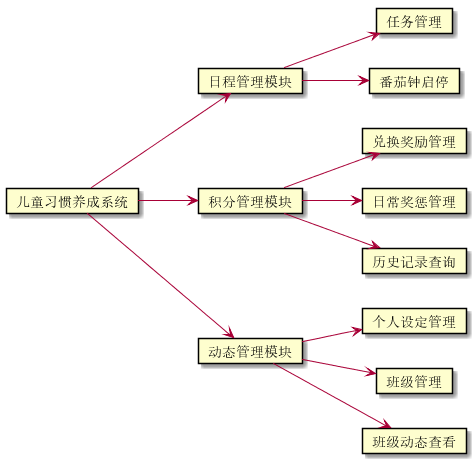

The diagram above was rendered by PlantUML. Its source (embedded in the PNG):
@startuml chap4-modules

left to right direction

card 儿童习惯养成系统 as sys

card 日程管理模块 as sub1
card 积分管理模块 as sub2
card 动态管理模块 as sub3

sys --> sub1
sys --> sub2
sys --> sub3

card 任务管理 as task
card 番茄钟启停 as clock

sub1 --> task
sub1 --> clock

card 兑换奖励管理 as reward
card 日常奖惩管理 as daily
card 历史记录查询 as record

sub2 --> reward
sub2 --> daily
sub2 --> record

card 个人设定管理 as settings
card 班级管理 as class
card 班级动态查看 as dynamics

sub3 --> settings
sub3 --> class
sub3 --> dynamics

@enduml